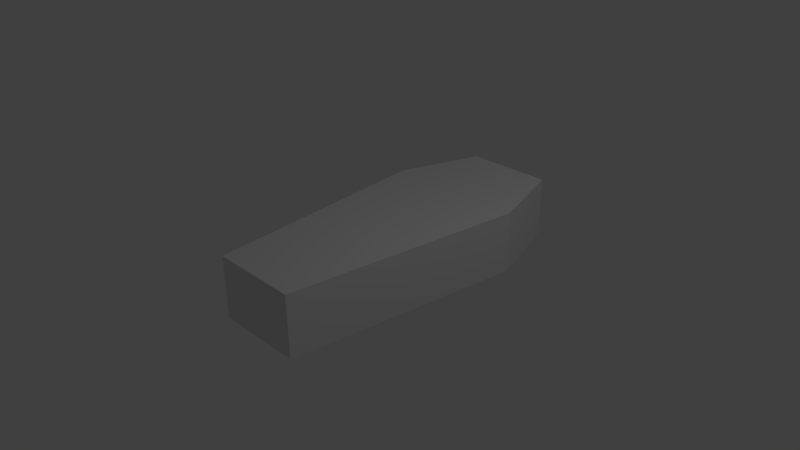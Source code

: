 # Source: Coffin.blend  (saved by Blender 2.76.0; exported with 4.5.12 LTS)
import bpy
from mathutils import Matrix  # noqa: F401  (used for matrix-valued properties, if any)

bpy.ops.wm.read_factory_settings(use_empty=True)
scene = bpy.context.scene
scene.name = 'Scene'

# ---- collections
col_collection_1 = bpy.data.collections.new('Collection 1'); scene.collection.children.link(col_collection_1)

# ---- materials (node trees are filled in below, after node groups)
mat_material = bpy.data.materials.new('Material')
mat_material.alpha_threshold = 0.0
mat_material.use_transparent_shadow = False
mat_material.roughness = 0.5
mat_material.line_color = (0.0, 0.0, 0.0, 1.0)

# ---- material node trees

# ---- world
world_world = bpy.data.worlds.new('World'); scene.world = world_world
world_world.color = (0.05088, 0.05088, 0.05088)
world_world.use_sun_shadow = False
world_world.sun_shadow_jitter_overblur = 0.0
world_world.cycles.sampling_method = 'MANUAL'
world_world.cycles.sample_map_resolution = 256

# ---- cameras
cam_camera = bpy.data.cameras.new('Camera')
cam_camera.clip_end = 100.0
cam_camera.lens = 35.0
cam_camera.sensor_width = 32.0
cam_camera.sensor_height = 18.0
cam_camera.ortho_scale = 7.314
cam_camera.dof.focus_distance = 0.0
cam_camera.dof.aperture_fstop = 128.0

# ---- lights
light_lamp = bpy.data.lights.new('Lamp', 'POINT')
light_lamp.transmission_factor = 0.0
light_lamp.cutoff_distance = 30.0
light_lamp.energy = 100.0
light_lamp.shadow_buffer_clip_start = 1.001
light_lamp.shadow_soft_size = 0.1
light_lamp.shadow_maximum_resolution = 0.006
light_lamp.use_absolute_resolution = True
light_lamp.cycles.use_multiple_importance_sampling = False

# ---- meshes
me_cube = bpy.data.meshes.new('Cube')
me_cube.from_pydata([(1.0, 1.48, -1.0), (0.6215, -1.834, -1.0), (-0.6215, -1.834, -1.0), (-1.0, 1.48, -1.0), (1.0, 1.48, 1.0), (0.6215, -1.834, 1.0), (-0.6215, -1.834, 1.0), (-1.0, 1.48, 1.0), (0.6125, 2.63, -1.0), (-0.6125, 2.63, -1.0), (0.6125, 2.63, 1.0), (-0.6125, 2.63, 1.0)], [], [(0, 1, 2, 3), (4, 7, 6, 5), (0, 4, 5, 1), (1, 5, 6, 2), (2, 6, 7, 3), (4, 0, 8, 10), (10, 8, 9, 11), (7, 4, 10, 11), (3, 7, 11, 9), (0, 3, 9, 8)])
me_cube.materials.append(mat_material)
me_cube.use_remesh_preserve_volume = False
me_cube.use_remesh_preserve_attributes = False
me_cube.use_mirror_vertex_groups = False
me_cube.update()

# ---- objects
ob_cube = bpy.data.objects.new('Cube', me_cube)
ob_lamp = bpy.data.objects.new('Lamp', light_lamp)
ob_camera = bpy.data.objects.new('Camera', cam_camera)

# ---- transforms, parenting, visibility, modifiers, constraints
ob_cube.location = (0.0, 0.0, 0.0)
ob_cube.scale = (1.0, 1.0, 0.4278)
ob_cube.lock_rotations_4d = False
ob_cube.empty_display_type = 'ARROWS'
ob_cube.lineart.crease_threshold = 0.0
ob_lamp.location = (4.076, 1.005, 5.904)
ob_lamp.rotation_euler = (0.6503, 0.05522, 1.866)
ob_lamp.lock_rotations_4d = False
ob_lamp.empty_display_type = 'ARROWS'
ob_lamp.color = (0.0, 0.0, 0.0, 0.0)
ob_lamp.lineart.crease_threshold = 0.0
ob_camera.location = (7.481, -6.508, 5.344)
ob_camera.rotation_euler = (1.109, 0.01082, 0.8149)
ob_camera.lock_rotations_4d = False
ob_camera.empty_display_type = 'ARROWS'
ob_camera.color = (0.0, 0.0, 0.0, 0.0)
ob_camera.display_type = 'WIRE'
ob_camera.lineart.crease_threshold = 0.0

# ---- collection membership
col_collection_1.objects.link(ob_cube)
col_collection_1.objects.link(ob_lamp)
col_collection_1.objects.link(ob_camera)

# ---- scene / render settings (as saved in the file)
scene.camera = ob_camera
scene.frame_start = 1; scene.frame_end = 250; scene.frame_set(1)
scene.render.engine = 'BLENDER_EEVEE_NEXT'
scene.render.resolution_percentage = 50
scene.render.dither_intensity = 0.0
scene.cycles.use_denoising = False
scene.cycles.samples = 10
scene.cycles.sampling_pattern = 'TABULATED_SOBOL'
scene.cycles.light_sampling_threshold = 0.0
scene.cycles.use_adaptive_sampling = False
scene.cycles.use_light_tree = False
scene.cycles.blur_glossy = 0.0
scene.cycles.pixel_filter_type = 'GAUSSIAN'
scene.cycles.sample_clamp_indirect = 0.0
scene.view_settings.view_transform = 'Standard'
bpy.context.view_layer.update()
